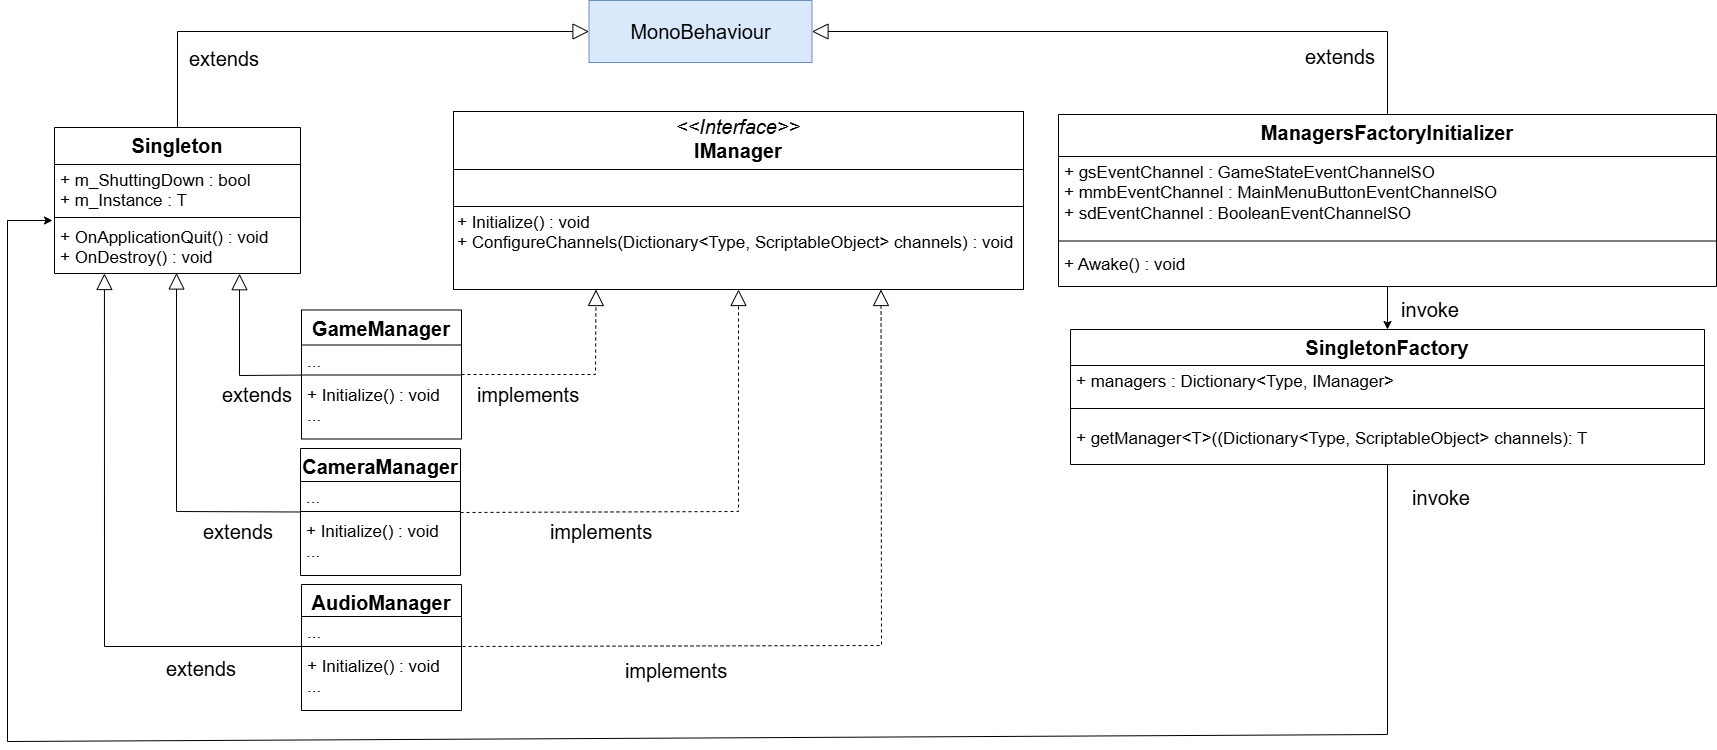

The diagram above was exported from draw.io. Its source (the exported page's mxGraphModel, read from the mxfile embedded in the PNG):
<mxGraphModel dx="3249" dy="1503" grid="0" gridSize="10" guides="1" tooltips="1" connect="1" arrows="1" fold="1" page="0" pageScale="1" pageWidth="827" pageHeight="1169" math="0" shadow="0">
  <root>
    <mxCell id="0" />
    <mxCell id="1" parent="0" />
    <mxCell id="2" value="&lt;font style=&quot;font-size: 20px;&quot;&gt;GameManager&lt;/font&gt;" style="swimlane;fontStyle=1;align=center;verticalAlign=top;childLayout=stackLayout;horizontal=1;startSize=35;horizontalStack=0;resizeParent=1;resizeParentMax=0;resizeLast=0;collapsible=1;marginBottom=0;whiteSpace=wrap;html=1;" vertex="1" parent="1">
      <mxGeometry x="171" y="222.5" width="160" height="129" as="geometry" />
    </mxCell>
    <mxCell id="3" value="&lt;font style=&quot;font-size: 17px;&quot;&gt;...&lt;/font&gt;" style="text;strokeColor=none;fillColor=none;align=left;verticalAlign=top;spacingLeft=4;spacingRight=4;overflow=hidden;rotatable=0;points=[[0,0.5],[1,0.5]];portConstraint=eastwest;whiteSpace=wrap;html=1;" vertex="1" parent="2">
      <mxGeometry y="35" width="160" height="26" as="geometry" />
    </mxCell>
    <mxCell id="4" value="" style="line;strokeWidth=1;fillColor=none;align=left;verticalAlign=middle;spacingTop=-1;spacingLeft=3;spacingRight=3;rotatable=0;labelPosition=right;points=[];portConstraint=eastwest;strokeColor=inherit;" vertex="1" parent="2">
      <mxGeometry y="61" width="160" height="8" as="geometry" />
    </mxCell>
    <mxCell id="5" value="&lt;font style=&quot;font-size: 17px;&quot;&gt;+ Initialize() : void&lt;/font&gt;&lt;div&gt;&lt;font style=&quot;font-size: 17px;&quot;&gt;...&lt;/font&gt;&lt;/div&gt;" style="text;strokeColor=none;fillColor=none;align=left;verticalAlign=top;spacingLeft=4;spacingRight=4;overflow=hidden;rotatable=0;points=[[0,0.5],[1,0.5]];portConstraint=eastwest;whiteSpace=wrap;html=1;" vertex="1" parent="2">
      <mxGeometry y="69" width="160" height="60" as="geometry" />
    </mxCell>
    <mxCell id="6" value="&lt;p style=&quot;margin:0px;margin-top:4px;text-align:center;&quot;&gt;&lt;font style=&quot;font-size: 20px;&quot;&gt;&lt;i style=&quot;&quot;&gt;&amp;lt;&amp;lt;Interface&amp;gt;&amp;gt;&lt;/i&gt;&lt;br&gt;&lt;b style=&quot;&quot;&gt;IManager&lt;/b&gt;&lt;/font&gt;&lt;/p&gt;&lt;hr size=&quot;1&quot; style=&quot;border-style:solid;&quot;&gt;&lt;p style=&quot;margin:0px;margin-left:4px;&quot;&gt;&lt;font style=&quot;font-size: 20px;&quot;&gt;&lt;br&gt;&lt;/font&gt;&lt;/p&gt;&lt;hr size=&quot;1&quot; style=&quot;border-style:solid;&quot;&gt;&lt;p style=&quot;margin:0px;margin-left:4px;&quot;&gt;&lt;font style=&quot;font-size: 17px;&quot;&gt;+ Initialize() : void&lt;br&gt;+ ConfigureChannels(Dictionary&amp;lt;Type, ScriptableObject&amp;gt; channels) : void&lt;/font&gt;&lt;br&gt;&lt;/p&gt;" style="verticalAlign=top;align=left;overflow=fill;html=1;whiteSpace=wrap;" vertex="1" parent="1">
      <mxGeometry x="323" y="24" width="570" height="178" as="geometry" />
    </mxCell>
    <mxCell id="7" value="&lt;font style=&quot;font-size: 20px;&quot;&gt;CameraManager&lt;/font&gt;" style="swimlane;fontStyle=1;align=center;verticalAlign=top;childLayout=stackLayout;horizontal=1;startSize=33;horizontalStack=0;resizeParent=1;resizeParentMax=0;resizeLast=0;collapsible=1;marginBottom=0;whiteSpace=wrap;html=1;" vertex="1" parent="1">
      <mxGeometry x="170" y="361" width="160" height="127" as="geometry" />
    </mxCell>
    <mxCell id="8" value="&lt;font style=&quot;font-size: 17px;&quot;&gt;...&lt;/font&gt;" style="text;strokeColor=none;fillColor=none;align=left;verticalAlign=top;spacingLeft=4;spacingRight=4;overflow=hidden;rotatable=0;points=[[0,0.5],[1,0.5]];portConstraint=eastwest;whiteSpace=wrap;html=1;" vertex="1" parent="7">
      <mxGeometry y="33" width="160" height="26" as="geometry" />
    </mxCell>
    <mxCell id="9" value="" style="line;strokeWidth=1;fillColor=none;align=left;verticalAlign=middle;spacingTop=-1;spacingLeft=3;spacingRight=3;rotatable=0;labelPosition=right;points=[];portConstraint=eastwest;strokeColor=inherit;" vertex="1" parent="7">
      <mxGeometry y="59" width="160" height="8" as="geometry" />
    </mxCell>
    <mxCell id="10" value="&lt;font style=&quot;font-size: 17px;&quot;&gt;+ Initialize() : void&lt;/font&gt;&lt;div&gt;&lt;font style=&quot;font-size: 17px;&quot;&gt;...&lt;/font&gt;&lt;/div&gt;" style="text;strokeColor=none;fillColor=none;align=left;verticalAlign=top;spacingLeft=4;spacingRight=4;overflow=hidden;rotatable=0;points=[[0,0.5],[1,0.5]];portConstraint=eastwest;whiteSpace=wrap;html=1;" vertex="1" parent="7">
      <mxGeometry y="67" width="160" height="60" as="geometry" />
    </mxCell>
    <mxCell id="11" value="&lt;font style=&quot;font-size: 20px;&quot;&gt;AudioManager&lt;/font&gt;" style="swimlane;fontStyle=1;align=center;verticalAlign=top;childLayout=stackLayout;horizontal=1;startSize=32;horizontalStack=0;resizeParent=1;resizeParentMax=0;resizeLast=0;collapsible=1;marginBottom=0;whiteSpace=wrap;html=1;" vertex="1" parent="1">
      <mxGeometry x="171" y="497" width="160" height="126" as="geometry" />
    </mxCell>
    <mxCell id="12" value="&lt;font style=&quot;font-size: 17px;&quot;&gt;...&lt;/font&gt;" style="text;strokeColor=none;fillColor=none;align=left;verticalAlign=top;spacingLeft=4;spacingRight=4;overflow=hidden;rotatable=0;points=[[0,0.5],[1,0.5]];portConstraint=eastwest;whiteSpace=wrap;html=1;" vertex="1" parent="11">
      <mxGeometry y="32" width="160" height="26" as="geometry" />
    </mxCell>
    <mxCell id="13" value="" style="line;strokeWidth=1;fillColor=none;align=left;verticalAlign=middle;spacingTop=-1;spacingLeft=3;spacingRight=3;rotatable=0;labelPosition=right;points=[];portConstraint=eastwest;strokeColor=inherit;" vertex="1" parent="11">
      <mxGeometry y="58" width="160" height="8" as="geometry" />
    </mxCell>
    <mxCell id="14" value="&lt;font style=&quot;font-size: 17px;&quot;&gt;+ Initialize() : void&lt;/font&gt;&lt;div&gt;&lt;font style=&quot;font-size: 17px;&quot;&gt;...&lt;/font&gt;&lt;/div&gt;" style="text;strokeColor=none;fillColor=none;align=left;verticalAlign=top;spacingLeft=4;spacingRight=4;overflow=hidden;rotatable=0;points=[[0,0.5],[1,0.5]];portConstraint=eastwest;whiteSpace=wrap;html=1;" vertex="1" parent="11">
      <mxGeometry y="66" width="160" height="60" as="geometry" />
    </mxCell>
    <mxCell id="15" value="&lt;font style=&quot;font-size: 20px;&quot;&gt;Singleton&lt;/font&gt;" style="swimlane;fontStyle=1;align=center;verticalAlign=top;childLayout=stackLayout;horizontal=1;startSize=37;horizontalStack=0;resizeParent=1;resizeParentMax=0;resizeLast=0;collapsible=1;marginBottom=0;whiteSpace=wrap;html=1;" vertex="1" parent="1">
      <mxGeometry x="-76" y="40" width="246" height="146" as="geometry">
        <mxRectangle x="802" y="-131" width="85" height="26" as="alternateBounds" />
      </mxGeometry>
    </mxCell>
    <mxCell id="16" value="&lt;font style=&quot;font-size: 17px;&quot;&gt;+ m_ShuttingDown : bool&lt;/font&gt;&lt;div&gt;&lt;span style=&quot;font-size: 17px; background-color: transparent; color: light-dark(rgb(0, 0, 0), rgb(255, 255, 255));&quot;&gt;+ m_Instance : T&lt;/span&gt;&lt;/div&gt;" style="text;strokeColor=none;fillColor=none;align=left;verticalAlign=top;spacingLeft=4;spacingRight=4;overflow=hidden;rotatable=0;points=[[0,0.5],[1,0.5]];portConstraint=eastwest;whiteSpace=wrap;html=1;" vertex="1" parent="15">
      <mxGeometry y="37" width="246" height="49" as="geometry" />
    </mxCell>
    <mxCell id="17" value="" style="line;strokeWidth=1;fillColor=none;align=left;verticalAlign=middle;spacingTop=-1;spacingLeft=3;spacingRight=3;rotatable=0;labelPosition=right;points=[];portConstraint=eastwest;strokeColor=inherit;" vertex="1" parent="15">
      <mxGeometry y="86" width="246" height="8" as="geometry" />
    </mxCell>
    <mxCell id="18" value="&lt;font style=&quot;font-size: 17px;&quot;&gt;+ OnApplicationQuit() : void&lt;/font&gt;&lt;div&gt;&lt;font style=&quot;font-size: 17px;&quot;&gt;+&amp;nbsp;OnDestroy() : void&lt;/font&gt;&lt;/div&gt;" style="text;strokeColor=none;fillColor=none;align=left;verticalAlign=top;spacingLeft=4;spacingRight=4;overflow=hidden;rotatable=0;points=[[0,0.5],[1,0.5]];portConstraint=eastwest;whiteSpace=wrap;html=1;" vertex="1" parent="15">
      <mxGeometry y="94" width="246" height="52" as="geometry" />
    </mxCell>
    <mxCell id="19" value="&lt;font style=&quot;font-size: 20px;&quot;&gt;SingletonFactory&lt;/font&gt;" style="swimlane;fontStyle=1;align=center;verticalAlign=top;childLayout=stackLayout;horizontal=1;startSize=36;horizontalStack=0;resizeParent=1;resizeParentMax=0;resizeLast=0;collapsible=1;marginBottom=0;whiteSpace=wrap;html=1;" vertex="1" parent="1">
      <mxGeometry x="940" y="242" width="634" height="135" as="geometry" />
    </mxCell>
    <mxCell id="20" value="&lt;font style=&quot;font-size: 17px;&quot;&gt;+ managers : Dictionary&amp;lt;Type, IManager&amp;gt;&lt;/font&gt;" style="text;strokeColor=none;fillColor=none;align=left;verticalAlign=top;spacingLeft=4;spacingRight=4;overflow=hidden;rotatable=0;points=[[0,0.5],[1,0.5]];portConstraint=eastwest;whiteSpace=wrap;html=1;" vertex="1" parent="19">
      <mxGeometry y="36" width="634" height="29" as="geometry" />
    </mxCell>
    <mxCell id="21" value="" style="line;strokeWidth=1;fillColor=none;align=left;verticalAlign=middle;spacingTop=-1;spacingLeft=3;spacingRight=3;rotatable=0;labelPosition=right;points=[];portConstraint=eastwest;strokeColor=inherit;" vertex="1" parent="19">
      <mxGeometry y="65" width="634" height="28" as="geometry" />
    </mxCell>
    <mxCell id="22" value="&lt;font style=&quot;font-size: 17px;&quot;&gt;+ getManager&amp;lt;T&amp;gt;((Dictionary&amp;lt;Type, ScriptableObject&amp;gt; channels): T&lt;/font&gt;" style="text;strokeColor=none;fillColor=none;align=left;verticalAlign=top;spacingLeft=4;spacingRight=4;overflow=hidden;rotatable=0;points=[[0,0.5],[1,0.5]];portConstraint=eastwest;whiteSpace=wrap;html=1;" vertex="1" parent="19">
      <mxGeometry y="93" width="634" height="42" as="geometry" />
    </mxCell>
    <mxCell id="23" style="edgeStyle=orthogonalEdgeStyle;rounded=0;orthogonalLoop=1;jettySize=auto;html=1;entryX=0.5;entryY=0;entryDx=0;entryDy=0;" edge="1" source="24" target="19" parent="1">
      <mxGeometry relative="1" as="geometry" />
    </mxCell>
    <mxCell id="24" value="&lt;font style=&quot;font-size: 20px;&quot;&gt;ManagersFactoryInitializer&lt;/font&gt;" style="swimlane;fontStyle=1;align=center;verticalAlign=top;childLayout=stackLayout;horizontal=1;startSize=42;horizontalStack=0;resizeParent=1;resizeParentMax=0;resizeLast=0;collapsible=1;marginBottom=0;whiteSpace=wrap;html=1;" vertex="1" parent="1">
      <mxGeometry x="928" y="27" width="658" height="172" as="geometry">
        <mxRectangle x="895" y="173" width="176" height="26" as="alternateBounds" />
      </mxGeometry>
    </mxCell>
    <mxCell id="25" value="&lt;font style=&quot;font-size: 17px;&quot;&gt;+ gsEventChannel : GameStateEventChannelSO&lt;/font&gt;&lt;div&gt;&lt;font style=&quot;font-size: 17px;&quot;&gt;+ mmbEventChannel : MainMenuButtonEventChannelSO&lt;/font&gt;&lt;/div&gt;&lt;div&gt;&lt;font style=&quot;font-size: 17px;&quot;&gt;+ sdEventChannel : BooleanEventChannelSO&lt;/font&gt;&lt;/div&gt;&lt;div&gt;&lt;font style=&quot;font-size: 20px;&quot;&gt;...&lt;/font&gt;&lt;/div&gt;" style="text;strokeColor=none;fillColor=none;align=left;verticalAlign=top;spacingLeft=4;spacingRight=4;overflow=hidden;rotatable=0;points=[[0,0.5],[1,0.5]];portConstraint=eastwest;whiteSpace=wrap;html=1;" vertex="1" parent="24">
      <mxGeometry y="42" width="658" height="77" as="geometry" />
    </mxCell>
    <mxCell id="26" value="" style="line;strokeWidth=1;fillColor=none;align=left;verticalAlign=middle;spacingTop=-1;spacingLeft=3;spacingRight=3;rotatable=0;labelPosition=right;points=[];portConstraint=eastwest;strokeColor=inherit;" vertex="1" parent="24">
      <mxGeometry y="119" width="658" height="15" as="geometry" />
    </mxCell>
    <mxCell id="27" value="&lt;font style=&quot;font-size: 17px;&quot;&gt;+ Awake() : void&amp;nbsp;&lt;/font&gt;" style="text;strokeColor=none;fillColor=none;align=left;verticalAlign=top;spacingLeft=4;spacingRight=4;overflow=hidden;rotatable=0;points=[[0,0.5],[1,0.5]];portConstraint=eastwest;whiteSpace=wrap;html=1;" vertex="1" parent="24">
      <mxGeometry y="134" width="658" height="38" as="geometry" />
    </mxCell>
    <mxCell id="28" value="&lt;font style=&quot;font-size: 20px;&quot;&gt;invoke&lt;/font&gt;" style="text;html=1;align=center;verticalAlign=middle;whiteSpace=wrap;rounded=0;" vertex="1" parent="1">
      <mxGeometry x="1270" y="207" width="60" height="30" as="geometry" />
    </mxCell>
    <mxCell id="29" value="" style="endArrow=block;html=1;rounded=0;endFill=0;endSize=14;entryX=0.752;entryY=1.004;entryDx=0;entryDy=0;entryPerimeter=0;exitX=0.001;exitY=0.509;exitDx=0;exitDy=0;exitPerimeter=0;" edge="1" source="4" target="18" parent="1">
      <mxGeometry width="50" height="50" relative="1" as="geometry">
        <mxPoint x="171" y="285" as="sourcePoint" />
        <mxPoint x="108" y="224" as="targetPoint" />
        <Array as="points">
          <mxPoint x="109" y="288" />
        </Array>
      </mxGeometry>
    </mxCell>
    <mxCell id="30" value="" style="endArrow=block;html=1;rounded=0;endFill=0;endSize=14;entryX=0.496;entryY=0.99;entryDx=0;entryDy=0;entryPerimeter=0;exitX=0;exitY=0.5;exitDx=0;exitDy=0;" edge="1" source="7" target="18" parent="1">
      <mxGeometry width="50" height="50" relative="1" as="geometry">
        <mxPoint x="185" y="230" as="sourcePoint" />
        <mxPoint x="120" y="200" as="targetPoint" />
        <Array as="points">
          <mxPoint x="46" y="424" />
        </Array>
      </mxGeometry>
    </mxCell>
    <mxCell id="31" value="" style="endArrow=block;html=1;rounded=0;endFill=0;endSize=14;exitX=0;exitY=1.154;exitDx=0;exitDy=0;exitPerimeter=0;entryX=0.203;entryY=1;entryDx=0;entryDy=0;entryPerimeter=0;" edge="1" source="12" target="18" parent="1">
      <mxGeometry width="50" height="50" relative="1" as="geometry">
        <mxPoint x="183" y="360" as="sourcePoint" />
        <mxPoint x="13" y="193" as="targetPoint" />
        <Array as="points">
          <mxPoint x="-26" y="559" />
        </Array>
      </mxGeometry>
    </mxCell>
    <mxCell id="32" value="" style="endArrow=block;html=1;rounded=0;endFill=0;endSize=14;dashed=1;exitX=1;exitY=0.5;exitDx=0;exitDy=0;entryX=0.25;entryY=1;entryDx=0;entryDy=0;" edge="1" source="2" target="6" parent="1">
      <mxGeometry width="50" height="50" relative="1" as="geometry">
        <mxPoint x="331" y="285" as="sourcePoint" />
        <mxPoint x="461" y="214" as="targetPoint" />
        <Array as="points">
          <mxPoint x="465" y="287" />
        </Array>
      </mxGeometry>
    </mxCell>
    <mxCell id="33" value="" style="endArrow=block;html=1;rounded=0;endFill=0;endSize=14;entryX=0.5;entryY=1;entryDx=0;entryDy=0;exitX=1;exitY=0.625;exitDx=0;exitDy=0;dashed=1;exitPerimeter=0;" edge="1" source="9" target="6" parent="1">
      <mxGeometry width="50" height="50" relative="1" as="geometry">
        <mxPoint x="347" y="240" as="sourcePoint" />
        <mxPoint x="400" y="167" as="targetPoint" />
        <Array as="points">
          <mxPoint x="608" y="424" />
        </Array>
      </mxGeometry>
    </mxCell>
    <mxCell id="34" value="" style="endArrow=block;html=1;rounded=0;endFill=0;endSize=14;entryX=0.75;entryY=1;entryDx=0;entryDy=0;dashed=1;" edge="1" target="6" parent="1">
      <mxGeometry width="50" height="50" relative="1" as="geometry">
        <mxPoint x="332" y="559" as="sourcePoint" />
        <mxPoint x="474" y="169" as="targetPoint" />
        <Array as="points">
          <mxPoint x="751" y="558" />
        </Array>
      </mxGeometry>
    </mxCell>
    <mxCell id="35" value="&lt;font style=&quot;font-size: 20px;&quot;&gt;implements&lt;/font&gt;" style="text;html=1;align=center;verticalAlign=middle;whiteSpace=wrap;rounded=0;" vertex="1" parent="1">
      <mxGeometry x="368" y="292" width="60" height="30" as="geometry" />
    </mxCell>
    <mxCell id="36" value="&lt;font style=&quot;font-size: 20px;&quot;&gt;MonoBehaviour&lt;/font&gt;" style="rounded=0;whiteSpace=wrap;html=1;fillColor=#dae8fc;strokeColor=#6c8ebf;" vertex="1" parent="1">
      <mxGeometry x="458.5" y="-87" width="223" height="62" as="geometry" />
    </mxCell>
    <mxCell id="37" value="" style="endArrow=block;html=1;rounded=0;endFill=0;endSize=14;entryX=1;entryY=0.5;entryDx=0;entryDy=0;exitX=0.5;exitY=0;exitDx=0;exitDy=0;" edge="1" source="24" target="36" parent="1">
      <mxGeometry width="50" height="50" relative="1" as="geometry">
        <mxPoint x="185" y="279" as="sourcePoint" />
        <mxPoint x="120" y="200" as="targetPoint" />
        <Array as="points">
          <mxPoint x="1257" y="-56" />
        </Array>
      </mxGeometry>
    </mxCell>
    <mxCell id="38" value="&lt;font style=&quot;font-size: 20px;&quot;&gt;extends&lt;/font&gt;" style="text;html=1;align=center;verticalAlign=middle;whiteSpace=wrap;rounded=0;" vertex="1" parent="1">
      <mxGeometry x="1180" y="-46.5" width="60" height="30" as="geometry" />
    </mxCell>
    <mxCell id="39" value="" style="endArrow=block;html=1;rounded=0;endFill=0;endSize=14;entryX=0;entryY=0.5;entryDx=0;entryDy=0;exitX=0.5;exitY=0;exitDx=0;exitDy=0;" edge="1" source="15" target="36" parent="1">
      <mxGeometry width="50" height="50" relative="1" as="geometry">
        <mxPoint x="183" y="353" as="sourcePoint" />
        <mxPoint x="74" y="196" as="targetPoint" />
        <Array as="points">
          <mxPoint x="47" y="-56" />
        </Array>
      </mxGeometry>
    </mxCell>
    <mxCell id="40" value="" style="endArrow=classic;html=1;rounded=0;" edge="1" source="22" parent="1">
      <mxGeometry width="50" height="50" relative="1" as="geometry">
        <mxPoint x="237" y="261" as="sourcePoint" />
        <mxPoint x="-78" y="133" as="targetPoint" />
        <Array as="points">
          <mxPoint x="1257" y="647" />
          <mxPoint x="-123" y="654" />
          <mxPoint x="-123" y="133" />
        </Array>
      </mxGeometry>
    </mxCell>
    <mxCell id="41" value="&lt;font style=&quot;font-size: 20px;&quot;&gt;extends&lt;/font&gt;" style="text;html=1;align=center;verticalAlign=middle;whiteSpace=wrap;rounded=0;" vertex="1" parent="1">
      <mxGeometry x="64" y="-44" width="60" height="30" as="geometry" />
    </mxCell>
    <mxCell id="42" value="&lt;font style=&quot;font-size: 20px;&quot;&gt;extends&lt;/font&gt;" style="text;html=1;align=center;verticalAlign=middle;whiteSpace=wrap;rounded=0;" vertex="1" parent="1">
      <mxGeometry x="41" y="566" width="60" height="30" as="geometry" />
    </mxCell>
    <mxCell id="43" value="&lt;font style=&quot;font-size: 20px;&quot;&gt;extends&lt;/font&gt;" style="text;html=1;align=center;verticalAlign=middle;whiteSpace=wrap;rounded=0;" vertex="1" parent="1">
      <mxGeometry x="78" y="429" width="60" height="30" as="geometry" />
    </mxCell>
    <mxCell id="44" value="&lt;font style=&quot;font-size: 20px;&quot;&gt;extends&lt;/font&gt;" style="text;html=1;align=center;verticalAlign=middle;whiteSpace=wrap;rounded=0;" vertex="1" parent="1">
      <mxGeometry x="97" y="292" width="60" height="30" as="geometry" />
    </mxCell>
    <mxCell id="45" value="&lt;font style=&quot;font-size: 20px;&quot;&gt;implements&lt;/font&gt;" style="text;html=1;align=center;verticalAlign=middle;whiteSpace=wrap;rounded=0;" vertex="1" parent="1">
      <mxGeometry x="516" y="568" width="60" height="30" as="geometry" />
    </mxCell>
    <mxCell id="46" value="&lt;font style=&quot;font-size: 20px;&quot;&gt;implements&lt;/font&gt;" style="text;html=1;align=center;verticalAlign=middle;whiteSpace=wrap;rounded=0;" vertex="1" parent="1">
      <mxGeometry x="441" y="429" width="60" height="30" as="geometry" />
    </mxCell>
    <mxCell id="47" value="&lt;font style=&quot;font-size: 20px;&quot;&gt;invoke&lt;/font&gt;" style="text;html=1;align=center;verticalAlign=middle;whiteSpace=wrap;rounded=0;" vertex="1" parent="1">
      <mxGeometry x="1281" y="394.5" width="60" height="30" as="geometry" />
    </mxCell>
  </root>
</mxGraphModel>